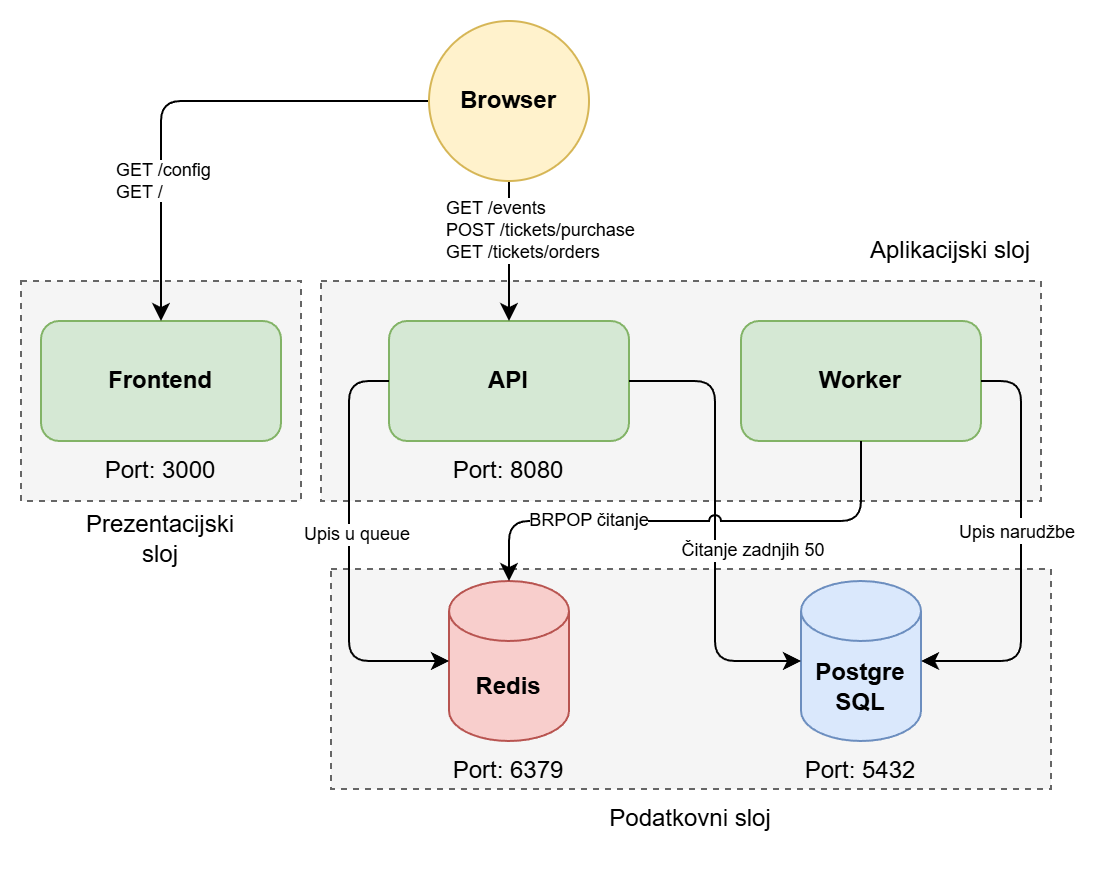

The diagram above was exported from draw.io. Its source (the exported page's mxGraphModel, read from the mxfile embedded in the PNG):
<mxGraphModel dx="858" dy="516" grid="0" gridSize="10" guides="1" tooltips="1" connect="1" arrows="1" fold="1" page="1" pageScale="1" pageWidth="827" pageHeight="1169" background="light-dark(#FFFFFF,#FFFFFF)" math="0" shadow="0">
  <root>
    <mxCell id="0" />
    <mxCell id="1" parent="0" />
    <mxCell id="nQtNycVOMtQpNt4uxFDB-68" parent="1" style="rounded=0;whiteSpace=wrap;html=1;fillColor=#f5f5f5;dashed=1;fontColor=#333333;strokeColor=#666666;" value="" vertex="1">
      <mxGeometry height="110" width="360" x="325" y="304" as="geometry" />
    </mxCell>
    <mxCell id="nQtNycVOMtQpNt4uxFDB-67" parent="1" style="rounded=0;whiteSpace=wrap;html=1;fillColor=#f5f5f5;dashed=1;fontColor=#333333;strokeColor=#666666;" value="" vertex="1">
      <mxGeometry height="110" width="360" x="320" y="160" as="geometry" />
    </mxCell>
    <mxCell id="nQtNycVOMtQpNt4uxFDB-66" parent="1" style="rounded=0;whiteSpace=wrap;html=1;fillColor=#f5f5f5;dashed=1;fontColor=#333333;strokeColor=#666666;" value="" vertex="1">
      <mxGeometry height="110" width="140" x="170" y="160" as="geometry" />
    </mxCell>
    <mxCell id="nQtNycVOMtQpNt4uxFDB-24" parent="1" style="rounded=1;whiteSpace=wrap;html=1;fillColor=#d5e8d4;strokeColor=#82b366;shadow=0;" value="&lt;b&gt;Frontend&lt;/b&gt;" vertex="1">
      <mxGeometry height="60" width="120" x="180" y="180" as="geometry" />
    </mxCell>
    <mxCell id="nQtNycVOMtQpNt4uxFDB-25" parent="1" style="rounded=1;whiteSpace=wrap;html=1;fillColor=#d5e8d4;strokeColor=#82b366;shadow=0;" value="&lt;b&gt;API&lt;/b&gt;" vertex="1">
      <mxGeometry height="60" width="120" x="354" y="180" as="geometry" />
    </mxCell>
    <mxCell id="nQtNycVOMtQpNt4uxFDB-26" parent="1" style="rounded=1;whiteSpace=wrap;html=1;fillColor=#d5e8d4;strokeColor=#82b366;shadow=0;" value="&lt;b&gt;Worker&lt;/b&gt;" vertex="1">
      <mxGeometry height="60" width="120" x="530" y="180" as="geometry" />
    </mxCell>
    <mxCell id="nQtNycVOMtQpNt4uxFDB-27" parent="1" style="shape=cylinder3;whiteSpace=wrap;html=1;boundedLbl=1;backgroundOutline=1;size=15;fillColor=#f8cecc;strokeColor=#b85450;shadow=0;" value="&lt;b&gt;Redis&lt;/b&gt;" vertex="1">
      <mxGeometry height="80" width="60" x="384" y="310" as="geometry" />
    </mxCell>
    <mxCell id="nQtNycVOMtQpNt4uxFDB-28" parent="1" style="shape=cylinder3;whiteSpace=wrap;html=1;boundedLbl=1;backgroundOutline=1;size=15;fillColor=#dae8fc;strokeColor=#6c8ebf;shadow=0;" value="&lt;b&gt;Postgre&lt;/b&gt;&lt;div&gt;&lt;b&gt;SQL&lt;/b&gt;&lt;/div&gt;" vertex="1">
      <mxGeometry height="80" width="60" x="560" y="310" as="geometry" />
    </mxCell>
    <mxCell id="nQtNycVOMtQpNt4uxFDB-33" edge="1" parent="1" source="nQtNycVOMtQpNt4uxFDB-29" style="edgeStyle=orthogonalEdgeStyle;rounded=1;orthogonalLoop=1;jettySize=auto;html=1;exitX=0;exitY=0.5;exitDx=0;exitDy=0;entryX=0.5;entryY=0;entryDx=0;entryDy=0;curved=0;shadow=0;" target="nQtNycVOMtQpNt4uxFDB-24">
      <mxGeometry relative="1" as="geometry" />
    </mxCell>
    <mxCell id="nQtNycVOMtQpNt4uxFDB-72" connectable="0" parent="nQtNycVOMtQpNt4uxFDB-33" style="edgeLabel;html=1;align=left;verticalAlign=middle;resizable=0;points=[];fontSize=9;" value="GET /config&lt;div&gt;GET /&lt;/div&gt;" vertex="1">
      <mxGeometry relative="1" x="-0.1937" y="26" as="geometry">
        <mxPoint x="-59" y="14" as="offset" />
      </mxGeometry>
    </mxCell>
    <mxCell id="nQtNycVOMtQpNt4uxFDB-35" edge="1" parent="1" source="nQtNycVOMtQpNt4uxFDB-29" style="edgeStyle=orthogonalEdgeStyle;rounded=0;orthogonalLoop=1;jettySize=auto;html=1;exitX=0.5;exitY=1;exitDx=0;exitDy=0;entryX=0.5;entryY=0;entryDx=0;entryDy=0;shadow=0;" target="nQtNycVOMtQpNt4uxFDB-25">
      <mxGeometry relative="1" as="geometry" />
    </mxCell>
    <mxCell id="nQtNycVOMtQpNt4uxFDB-73" connectable="0" parent="nQtNycVOMtQpNt4uxFDB-35" style="edgeLabel;html=1;align=left;verticalAlign=middle;resizable=0;points=[];fontSize=9;" value="GET /events&lt;div&gt;POST /tickets/purchase&lt;/div&gt;&lt;div&gt;GET /tickets/orders&lt;/div&gt;" vertex="1">
      <mxGeometry relative="1" x="-0.5302" y="1" as="geometry">
        <mxPoint x="-34" y="8" as="offset" />
      </mxGeometry>
    </mxCell>
    <mxCell id="nQtNycVOMtQpNt4uxFDB-29" parent="1" style="ellipse;whiteSpace=wrap;html=1;aspect=fixed;fillColor=#fff2cc;strokeColor=#d6b656;shadow=0;" value="&lt;b&gt;Browser&lt;/b&gt;" vertex="1">
      <mxGeometry height="80" width="80" x="374" y="30" as="geometry" />
    </mxCell>
    <mxCell id="nQtNycVOMtQpNt4uxFDB-43" edge="1" parent="1" source="nQtNycVOMtQpNt4uxFDB-25" style="edgeStyle=orthogonalEdgeStyle;rounded=1;orthogonalLoop=1;jettySize=auto;html=1;exitX=0;exitY=0.5;exitDx=0;exitDy=0;entryX=0;entryY=0.5;entryDx=0;entryDy=0;entryPerimeter=0;curved=0;shadow=0;" target="nQtNycVOMtQpNt4uxFDB-27">
      <mxGeometry relative="1" as="geometry" />
    </mxCell>
    <mxCell id="nQtNycVOMtQpNt4uxFDB-75" connectable="0" parent="nQtNycVOMtQpNt4uxFDB-43" style="edgeLabel;html=1;align=center;verticalAlign=middle;resizable=0;points=[];fontSize=9;" value="Upis u queue" vertex="1">
      <mxGeometry relative="1" x="-0.0988" y="-1" as="geometry">
        <mxPoint x="5" y="2" as="offset" />
      </mxGeometry>
    </mxCell>
    <mxCell id="nQtNycVOMtQpNt4uxFDB-47" edge="1" parent="1" source="nQtNycVOMtQpNt4uxFDB-26" style="edgeStyle=orthogonalEdgeStyle;rounded=1;orthogonalLoop=1;jettySize=auto;html=1;exitX=1;exitY=0.5;exitDx=0;exitDy=0;entryX=1;entryY=0.5;entryDx=0;entryDy=0;entryPerimeter=0;curved=0;shadow=0;" target="nQtNycVOMtQpNt4uxFDB-28">
      <mxGeometry relative="1" as="geometry" />
    </mxCell>
    <mxCell id="nQtNycVOMtQpNt4uxFDB-78" connectable="0" parent="nQtNycVOMtQpNt4uxFDB-47" style="edgeLabel;html=1;align=center;verticalAlign=middle;resizable=0;points=[];" value="&lt;span style=&quot;font-size: 9px;&quot;&gt;Upis narudžbe&lt;/span&gt;" vertex="1">
      <mxGeometry relative="1" x="-0.1046" as="geometry">
        <mxPoint x="-2" as="offset" />
      </mxGeometry>
    </mxCell>
    <mxCell id="nQtNycVOMtQpNt4uxFDB-59" edge="1" parent="1" source="nQtNycVOMtQpNt4uxFDB-25" style="edgeStyle=orthogonalEdgeStyle;rounded=1;orthogonalLoop=1;jettySize=auto;html=1;exitX=1;exitY=0.5;exitDx=0;exitDy=0;entryX=0;entryY=0.5;entryDx=0;entryDy=0;entryPerimeter=0;jumpStyle=none;curved=0;shadow=0;" target="nQtNycVOMtQpNt4uxFDB-28">
      <mxGeometry relative="1" as="geometry" />
    </mxCell>
    <mxCell id="nQtNycVOMtQpNt4uxFDB-77" connectable="0" parent="nQtNycVOMtQpNt4uxFDB-59" style="edgeLabel;html=1;align=center;verticalAlign=middle;resizable=0;points=[];fontSize=9;" value="Čitanje zadnjih 50" vertex="1">
      <mxGeometry relative="1" x="0.1109" as="geometry">
        <mxPoint x="19" y="2" as="offset" />
      </mxGeometry>
    </mxCell>
    <mxCell id="nQtNycVOMtQpNt4uxFDB-60" edge="1" parent="1" source="nQtNycVOMtQpNt4uxFDB-26" style="edgeStyle=orthogonalEdgeStyle;rounded=1;orthogonalLoop=1;jettySize=auto;html=1;exitX=0.5;exitY=1;exitDx=0;exitDy=0;entryX=0.5;entryY=0;entryDx=0;entryDy=0;entryPerimeter=0;jumpStyle=arc;curved=0;shadow=0;" target="nQtNycVOMtQpNt4uxFDB-27">
      <mxGeometry relative="1" as="geometry">
        <Array as="points">
          <mxPoint x="590" y="280" />
          <mxPoint x="414" y="280" />
        </Array>
      </mxGeometry>
    </mxCell>
    <mxCell id="nQtNycVOMtQpNt4uxFDB-76" connectable="0" parent="nQtNycVOMtQpNt4uxFDB-60" style="edgeLabel;html=1;align=center;verticalAlign=middle;resizable=0;points=[];fontSize=9;" value="BRPOP čitanje" vertex="1">
      <mxGeometry relative="1" x="0.4422" y="2" as="geometry">
        <mxPoint x="1" y="-2" as="offset" />
      </mxGeometry>
    </mxCell>
    <mxCell id="nQtNycVOMtQpNt4uxFDB-61" parent="1" style="text;html=1;whiteSpace=wrap;strokeColor=none;fillColor=none;align=center;verticalAlign=middle;rounded=0;shadow=0;" value="Port: 3000" vertex="1">
      <mxGeometry height="30" width="60" x="210" y="240" as="geometry" />
    </mxCell>
    <mxCell id="nQtNycVOMtQpNt4uxFDB-62" parent="1" style="text;html=1;whiteSpace=wrap;strokeColor=none;fillColor=none;align=center;verticalAlign=middle;rounded=0;shadow=0;" value="Port: 8080" vertex="1">
      <mxGeometry height="30" width="60" x="384" y="240" as="geometry" />
    </mxCell>
    <mxCell id="nQtNycVOMtQpNt4uxFDB-64" parent="1" style="text;html=1;whiteSpace=wrap;strokeColor=none;fillColor=none;align=center;verticalAlign=middle;rounded=0;shadow=0;" value="Port: 6379" vertex="1">
      <mxGeometry height="30" width="60" x="384" y="390" as="geometry" />
    </mxCell>
    <mxCell id="nQtNycVOMtQpNt4uxFDB-65" parent="1" style="text;html=1;whiteSpace=wrap;strokeColor=none;fillColor=none;align=center;verticalAlign=middle;rounded=0;shadow=0;" value="Port: 5432" vertex="1">
      <mxGeometry height="30" width="60" x="560" y="390" as="geometry" />
    </mxCell>
    <mxCell id="nQtNycVOMtQpNt4uxFDB-69" parent="1" style="text;html=1;whiteSpace=wrap;strokeColor=none;fillColor=none;align=center;verticalAlign=middle;rounded=0;" value="Prezentacijski sloj" vertex="1">
      <mxGeometry height="30" width="60" x="210" y="274" as="geometry" />
    </mxCell>
    <mxCell id="nQtNycVOMtQpNt4uxFDB-70" parent="1" style="text;html=1;whiteSpace=wrap;strokeColor=none;fillColor=none;align=center;verticalAlign=middle;rounded=0;" value="Aplikacijski sloj" vertex="1">
      <mxGeometry height="30" width="90" x="590" y="130" as="geometry" />
    </mxCell>
    <mxCell id="nQtNycVOMtQpNt4uxFDB-71" parent="1" style="text;html=1;whiteSpace=wrap;strokeColor=none;fillColor=none;align=center;verticalAlign=middle;rounded=0;" value="Podatkovni sloj" vertex="1">
      <mxGeometry height="30" width="110" x="450" y="414" as="geometry" />
    </mxCell>
  </root>
</mxGraphModel>